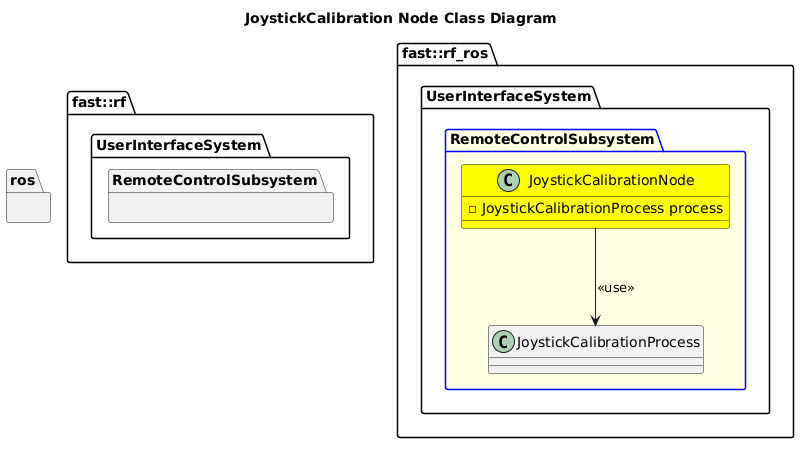

The diagram above was rendered by PlantUML. Its source (embedded in the PNG):
@startuml
title JoystickCalibration Node Class Diagram

namespace ros {
}
namespace fast::rf {
    namespace UserInterfaceSystem {
        namespace RemoteControlSubsystem {
        }
    }
}
namespace fast::rf_ros {
   namespace UserInterfaceSystem {
        package RemoteControlSubsystem #LightYellow;line:blue {
            class JoystickCalibrationNode #Yellow {
                -JoystickCalibrationProcess process
            }
            JoystickCalibrationNode --> JoystickCalibrationProcess: <<use>>
        }
    }
}
@enduml